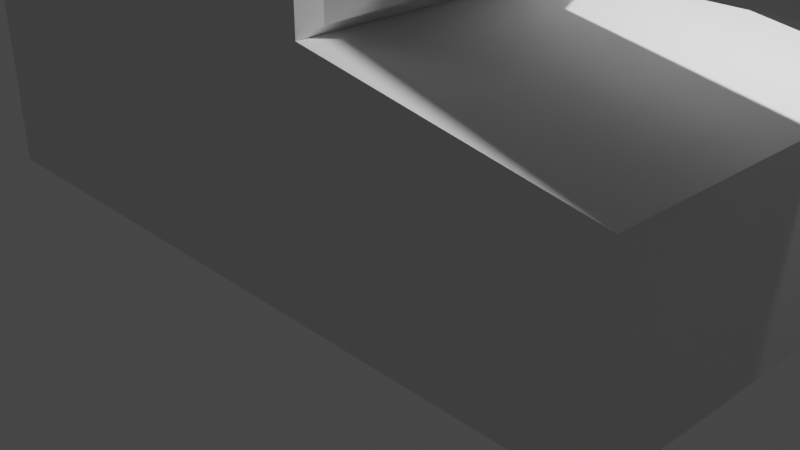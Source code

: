 # Source: 7-extruding-tank.blend  (saved by Blender 2.93.20; exported with 4.5.12 LTS)
import bpy
from mathutils import Matrix  # noqa: F401  (used for matrix-valued properties, if any)

bpy.ops.wm.read_factory_settings(use_empty=True)
scene = bpy.context.scene
scene.name = 'Scene'

# ---- collections
col_collection = bpy.data.collections.new('Collection'); scene.collection.children.link(col_collection)

# ---- world
world_world = bpy.data.worlds.new('World'); scene.world = world_world
world_world.use_nodes = True; world_world.node_tree.nodes.clear()
_N = world_world.node_tree.nodes; _L = world_world.node_tree.links
n0 = _N.new('ShaderNodeOutputWorld'); n0.name = 'World Output'; n0.location = (300, 300)
n1 = _N.new('ShaderNodeBackground'); n1.name = 'Background'; n1.location = (10, 300)
n1.inputs[0].default_value = (0.05088, 0.05088, 0.05088, 1.0)
_L.new(n1.outputs[0], n0.inputs[0])
n0.is_active_output = True
world_world.color = (0.05088, 0.05088, 0.05088)
world_world.use_sun_shadow = False
world_world.sun_shadow_jitter_overblur = 0.0

# ---- cameras
cam_camera = bpy.data.cameras.new('Camera')
cam_camera.clip_end = 100.0
cam_camera.ortho_scale = 7.314

# ---- lights
light_light = bpy.data.lights.new('Light', 'POINT')
light_light.transmission_factor = 0.0
light_light.energy = 1000.0
light_light.shadow_soft_size = 0.1
light_light.shadow_maximum_resolution = 0.006
light_light.use_absolute_resolution = True

# ---- meshes
me_cube_001 = bpy.data.meshes.new('Cube.001')
me_cube_001.from_pydata([(-4.0, -2.0, 0.0), (-4.0, -2.0, 2.0), (-4.0, 2.0, 0.0), (4.0, -2.0, 0.0), (4.0, -2.0, 2.0), (4.0, 2.0, 0.0), (-2.0, -2.0, 2.5), (-2.0, 2.0, 2.5), (1.0, -2.0, 2.5), (-2.0, -2.0, 4.5), (-2.0, 2.0, 4.5), (1.0, 2.0, 4.5), (1.0, -2.0, 4.5), (-4.0, 2.0, 2.0), (4.0, 2.0, 2.0), (1.0, 2.0, 2.5), (1.1, 1.8, 4.4), (1.1, -1.8, 4.4), (1.1, -1.8, 2.6), (1.1, 1.8, 2.6), (2.041, 0.54, 3.971), (2.041, -0.54, 3.971), (2.041, -0.54, 3.029), (2.041, 0.54, 3.029), (7.186, 0.54, 3.971), (7.186, -0.54, 3.971), (7.186, -0.54, 3.029), (7.186, 0.54, 3.029), (-1.025, -0.6999, 4.956), (-1.025, 0.6999, 4.956), (0.02489, 0.6999, 4.956), (0.02489, -0.6999, 4.956)], [], [(0, 1, 13, 2), (2, 13, 14, 5), (5, 14, 4, 3), (3, 4, 1, 0), (2, 5, 3, 0), (13, 1, 6, 7), (6, 8, 12, 9), (1, 4, 8, 6), (4, 14, 15, 8), (12, 11, 30, 31), (15, 7, 10, 11), (11, 12, 17, 16), (7, 6, 9, 10), (14, 13, 7, 15), (19, 16, 20, 23), (15, 11, 16, 19), (8, 15, 19, 18), (12, 8, 18, 17), (23, 20, 24, 27), (17, 18, 22, 21), (18, 19, 23, 22), (16, 17, 21, 20), (26, 27, 24, 25), (21, 22, 26, 25), (22, 23, 27, 26), (20, 21, 25, 24), (30, 29, 28, 31), (10, 9, 28, 29), (9, 12, 31, 28), (11, 10, 29, 30)])
_uv = me_cube_001.uv_layers.new(name='UVMap')
_uv.uv.foreach_set('vector', [0.375, 0.0, 0.625, 0.0, 0.625, 0.25, 0.375, 0.25, 0.375, 0.25, 0.625, 0.25, 0.625, 0.5, 0.375, 0.5, 0.375, 0.5, 0.625, 0.5, 0.625, 0.75, 0.375, 0.75, 0.375, 0.75, 0.625, 0.75, 0.625, 1.0, 0.375, 1.0, 0.125, 0.5, 0.375, 0.5, 0.375, 0.75, 0.125, 0.75, 0.625, 0.25, 0.625, 0.0, 0.625, 0.0, 0.625, 0.25, 0.625, 1.0, 0.625, 0.75, 0.625, 0.75, 0.625, 1.0, 0.625, 1.0, 0.625, 0.75, 0.625, 0.75, 0.625, 1.0, 0.625, 0.75, 0.625, 0.5, 0.625, 0.5, 0.625, 0.75, 0.625, 0.75, 0.625, 0.5, 0.625, 0.5, 0.625, 0.75, 0.625, 0.5, 0.625, 0.25, 0.625, 0.25, 0.625, 0.5, 0.625, 0.5, 0.625, 0.75, 0.625, 0.75, 0.625, 0.5, 0.625, 0.25, 0.625, 0.0, 0.625, 0.0, 0.625, 0.25, 0.625, 0.5, 0.625, 0.25, 0.625, 0.25, 0.625, 0.5, 0.625, 0.5, 0.625, 0.5, 0.625, 0.5, 0.625, 0.5, 0.625, 0.5, 0.625, 0.5, 0.625, 0.5, 0.625, 0.5, 0.625, 0.75, 0.625, 0.5, 0.625, 0.5, 0.625, 0.75, 0.625, 0.75, 0.625, 0.75, 0.625, 0.75, 0.625, 0.75, 0.625, 0.5, 0.625, 0.5, 0.625, 0.5, 0.625, 0.5, 0.625, 0.75, 0.625, 0.75, 0.625, 0.75, 0.625, 0.75, 0.625, 0.75, 0.625, 0.5, 0.625, 0.5, 0.625, 0.75, 0.625, 0.5, 0.625, 0.75, 0.625, 0.75, 0.625, 0.5, 0.625, 0.75, 0.625, 0.5, 0.625, 0.5, 0.625, 0.75, 0.625, 0.75, 0.625, 0.75, 0.625, 0.75, 0.625, 0.75, 0.625, 0.75, 0.625, 0.5, 0.625, 0.5, 0.625, 0.75, 0.625, 0.5, 0.625, 0.75, 0.625, 0.75, 0.625, 0.5, 0.625, 0.5, 0.875, 0.5, 0.875, 0.75, 0.625, 0.75, 0.625, 0.25, 0.625, 0.0, 0.625, 0.0, 0.625, 0.25, 0.625, 1.0, 0.625, 0.75, 0.625, 0.75, 0.625, 1.0, 0.625, 0.5, 0.625, 0.25, 0.625, 0.25, 0.625, 0.5])
me_cube_001.use_remesh_fix_poles = True
me_cube_001.use_remesh_preserve_attributes = False
me_cube_001.update()

# ---- objects
ob_light = bpy.data.objects.new('Light', light_light)
ob_camera = bpy.data.objects.new('Camera', cam_camera)
ob_cube = bpy.data.objects.new('Cube', me_cube_001)

# ---- transforms, parenting, visibility, modifiers, constraints
ob_light.location = (4.076, 1.005, 5.904)
ob_light.rotation_euler = (0.6503, 0.05522, 1.866)
ob_light.lock_rotations_4d = False
ob_light.empty_display_type = 'ARROWS'
ob_light.color = (0.0, 0.0, 0.0, 0.0)
ob_light.lineart.crease_threshold = 0.0
ob_camera.location = (7.359, -6.926, 4.958)
ob_camera.rotation_euler = (1.109, 0.0, 0.8149)
ob_camera.lock_rotations_4d = False
ob_camera.empty_display_type = 'ARROWS'
ob_camera.color = (0.0, 0.0, 0.0, 0.0)
ob_camera.display_type = 'WIRE'
ob_camera.lineart.crease_threshold = 0.0
ob_cube.location = (0.0, 0.0, 0.0)

# ---- collection membership
col_collection.objects.link(ob_light)
col_collection.objects.link(ob_camera)
col_collection.objects.link(ob_cube)

# ---- scene / render settings (as saved in the file)
scene.camera = ob_camera
scene.frame_start = 1; scene.frame_end = 250; scene.frame_set(141)
scene.render.engine = 'BLENDER_EEVEE_NEXT'
scene.cycles.use_denoising = False
scene.cycles.samples = 128
scene.cycles.sampling_pattern = 'TABULATED_SOBOL'
scene.cycles.use_adaptive_sampling = False
scene.cycles.use_light_tree = False
scene.view_settings.view_transform = 'Filmic'
bpy.context.view_layer.update()
